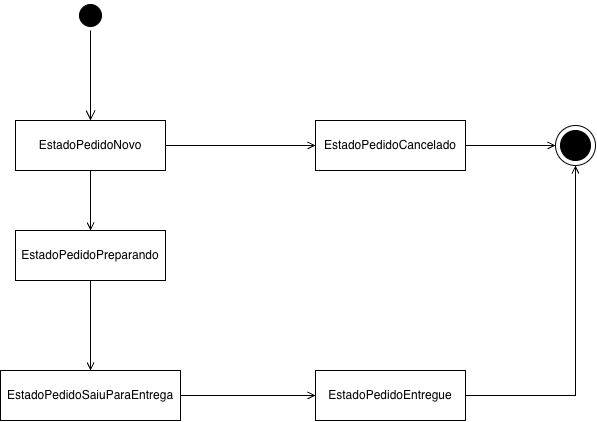

The diagram above was exported from draw.io. Its source (the exported page's mxGraphModel, read from the mxfile embedded in the PNG):
<mxGraphModel dx="750" dy="652" grid="1" gridSize="10" guides="1" tooltips="1" connect="1" arrows="1" fold="1" page="1" pageScale="1" pageWidth="827" pageHeight="1169" background="#FFFFFF" math="0" shadow="0">
  <root>
    <mxCell id="0" />
    <mxCell id="1" parent="0" />
    <mxCell id="b5FRQNoFgnptHR425MZb-15" parent="1" style="html=1;whiteSpace=wrap;" value="EstadoPedidoCancelado" vertex="1">
      <mxGeometry height="50" width="150" x="415" y="180" as="geometry" />
    </mxCell>
    <mxCell id="b5FRQNoFgnptHR425MZb-16" parent="1" style="html=1;whiteSpace=wrap;" value="EstadoPedidoEntregue" vertex="1">
      <mxGeometry height="50" width="150" x="415" y="430" as="geometry" />
    </mxCell>
    <mxCell id="b5FRQNoFgnptHR425MZb-17" edge="1" parent="1" source="b5FRQNoFgnptHR425MZb-19" style="edgeStyle=orthogonalEdgeStyle;rounded=0;orthogonalLoop=1;jettySize=auto;html=1;endArrow=open;endFill=0;" target="b5FRQNoFgnptHR425MZb-21" value="">
      <mxGeometry relative="1" as="geometry" />
    </mxCell>
    <mxCell id="b5FRQNoFgnptHR425MZb-18" edge="1" parent="1" source="b5FRQNoFgnptHR425MZb-19" style="edgeStyle=orthogonalEdgeStyle;rounded=0;orthogonalLoop=1;jettySize=auto;html=1;entryX=0;entryY=0.5;entryDx=0;entryDy=0;endArrow=open;endFill=0;" target="b5FRQNoFgnptHR425MZb-15">
      <mxGeometry relative="1" as="geometry" />
    </mxCell>
    <mxCell id="b5FRQNoFgnptHR425MZb-19" parent="1" style="html=1;whiteSpace=wrap;" value="EstadoPedidoNovo" vertex="1">
      <mxGeometry height="50" width="150" x="115" y="180" as="geometry" />
    </mxCell>
    <mxCell id="b5FRQNoFgnptHR425MZb-20" edge="1" parent="1" source="b5FRQNoFgnptHR425MZb-21" style="edgeStyle=orthogonalEdgeStyle;rounded=0;orthogonalLoop=1;jettySize=auto;html=1;entryX=0.5;entryY=0;entryDx=0;entryDy=0;endArrow=open;endFill=0;" target="b5FRQNoFgnptHR425MZb-23">
      <mxGeometry relative="1" as="geometry" />
    </mxCell>
    <mxCell id="b5FRQNoFgnptHR425MZb-21" parent="1" style="html=1;whiteSpace=wrap;" value="EstadoPedidoPreparando" vertex="1">
      <mxGeometry height="50" width="150" x="115" y="290" as="geometry" />
    </mxCell>
    <mxCell id="b5FRQNoFgnptHR425MZb-22" edge="1" parent="1" source="b5FRQNoFgnptHR425MZb-23" style="edgeStyle=orthogonalEdgeStyle;rounded=0;orthogonalLoop=1;jettySize=auto;html=1;endArrow=open;endFill=0;" target="b5FRQNoFgnptHR425MZb-16">
      <mxGeometry relative="1" as="geometry" />
    </mxCell>
    <mxCell id="b5FRQNoFgnptHR425MZb-23" parent="1" style="html=1;whiteSpace=wrap;" value="EstadoPedidoSaiuParaEntrega" vertex="1">
      <mxGeometry height="50" width="180" x="100" y="430" as="geometry" />
    </mxCell>
    <mxCell id="b5FRQNoFgnptHR425MZb-24" parent="1" style="ellipse;html=1;shape=startState;fillColor=#000000;" value="" vertex="1">
      <mxGeometry height="30" width="30" x="175" y="60" as="geometry" />
    </mxCell>
    <mxCell id="b5FRQNoFgnptHR425MZb-25" edge="1" parent="1" source="b5FRQNoFgnptHR425MZb-24" style="edgeStyle=orthogonalEdgeStyle;html=1;verticalAlign=bottom;endArrow=open;endSize=8;rounded=0;" target="b5FRQNoFgnptHR425MZb-19" value="">
      <mxGeometry relative="1" as="geometry">
        <mxPoint x="50" y="190" as="targetPoint" />
      </mxGeometry>
    </mxCell>
    <mxCell id="b5FRQNoFgnptHR425MZb-26" parent="1" style="shape=mxgraph.sysml.actFinal;html=1;verticalLabelPosition=bottom;labelBackgroundColor=#ffffff;verticalAlign=top;" value="" vertex="1">
      <mxGeometry height="40" width="40" x="655" y="185" as="geometry" />
    </mxCell>
    <mxCell id="b5FRQNoFgnptHR425MZb-27" edge="1" parent="1" source="b5FRQNoFgnptHR425MZb-15" style="edgeStyle=orthogonalEdgeStyle;rounded=0;orthogonalLoop=1;jettySize=auto;html=1;exitX=1;exitY=0.5;exitDx=0;exitDy=0;entryX=0;entryY=0.5;entryDx=0;entryDy=0;entryPerimeter=0;endArrow=open;endFill=0;" target="b5FRQNoFgnptHR425MZb-26">
      <mxGeometry relative="1" as="geometry" />
    </mxCell>
    <mxCell id="b5FRQNoFgnptHR425MZb-28" edge="1" parent="1" source="b5FRQNoFgnptHR425MZb-16" style="edgeStyle=orthogonalEdgeStyle;rounded=0;orthogonalLoop=1;jettySize=auto;html=1;exitX=1;exitY=0.5;exitDx=0;exitDy=0;entryX=0.5;entryY=1;entryDx=0;entryDy=0;entryPerimeter=0;endArrow=open;endFill=0;" target="b5FRQNoFgnptHR425MZb-26">
      <mxGeometry relative="1" as="geometry" />
    </mxCell>
  </root>
</mxGraphModel>